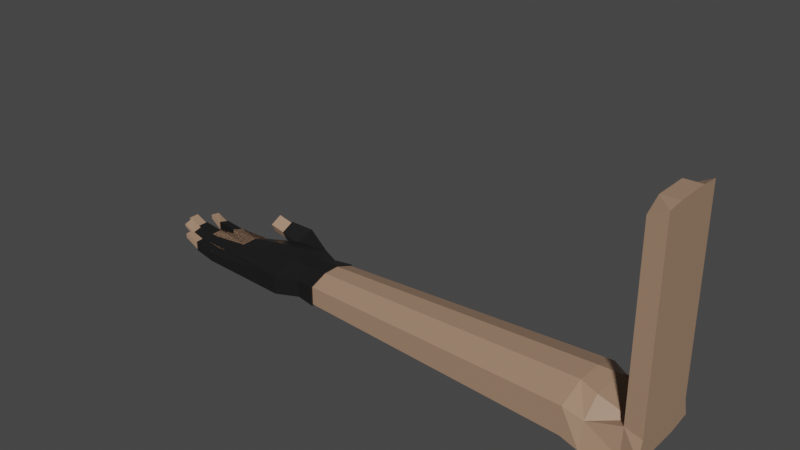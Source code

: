 # Source: RHand.blend  (saved by Blender 2.80.75; exported with 4.5.12 LTS)
import bpy
from mathutils import Matrix  # noqa: F401  (used for matrix-valued properties, if any)

bpy.ops.wm.read_factory_settings(use_empty=True)
scene = bpy.context.scene
scene.name = 'Scene'

# ---- collections
col_collection = bpy.data.collections.new('Collection'); scene.collection.children.link(col_collection)

# ---- materials (node trees are filled in below, after node groups)
mat_material = bpy.data.materials.new('Material')
mat_material.alpha_threshold = 0.0
mat_material.use_transparent_shadow = False
mat_material.line_color = (0.0, 0.0, 0.0, 1.0)
mat_material_001 = bpy.data.materials.new('Material.001')
mat_material_001.alpha_threshold = 0.0
mat_material_001.use_transparent_shadow = False
mat_material_001.line_color = (0.0, 0.0, 0.0, 1.0)

# ---- material node trees
mat_material.use_nodes = True; mat_material.node_tree.nodes.clear()
_N = mat_material.node_tree.nodes; _L = mat_material.node_tree.links
n0 = _N.new('ShaderNodeOutputMaterial'); n0.name = 'Material Output'; n0.location = (300, 300)
n1 = _N.new('ShaderNodeBsdfPrincipled'); n1.name = 'Principled BSDF'; n1.location = (10, 300)
n1.distribution = 'GGX'
n1.subsurface_method = 'BURLEY'
n1.inputs[0].default_value = (0.3758, 0.2335, 0.1525, 1.0)
n1.inputs[2].default_value = 0.4
n1.inputs[3].default_value = 1.45
n1.inputs[27].default_value = (0.0, 0.0, 0.0, 1.0)
n1.inputs[28].default_value = 1.0
_L.new(n1.outputs[0], n0.inputs[0])
n0.is_active_output = True
mat_material_001.use_nodes = True; mat_material_001.node_tree.nodes.clear()
_N = mat_material_001.node_tree.nodes; _L = mat_material_001.node_tree.links
n0 = _N.new('ShaderNodeOutputMaterial'); n0.name = 'Material Output'; n0.location = (300, 300)
n1 = _N.new('ShaderNodeBsdfPrincipled'); n1.name = 'Principled BSDF'; n1.location = (10, 300)
n1.distribution = 'GGX'
n1.subsurface_method = 'BURLEY'
n1.inputs[0].default_value = (0.01002, 0.01002, 0.01002, 1.0)
n1.inputs[2].default_value = 0.4
n1.inputs[3].default_value = 1.45
n1.inputs[27].default_value = (0.0, 0.0, 0.0, 1.0)
n1.inputs[28].default_value = 1.0
_L.new(n1.outputs[0], n0.inputs[0])
n0.is_active_output = True

# ---- world
world_world = bpy.data.worlds.new('World'); scene.world = world_world
world_world.use_nodes = True; world_world.node_tree.nodes.clear()
_N = world_world.node_tree.nodes; _L = world_world.node_tree.links
n0 = _N.new('ShaderNodeOutputWorld'); n0.name = 'World Output'; n0.location = (300, 300)
n1 = _N.new('ShaderNodeBackground'); n1.name = 'Background'; n1.location = (10, 300)
n1.inputs[0].default_value = (0.05088, 0.05088, 0.05088, 1.0)
_L.new(n1.outputs[0], n0.inputs[0])
n0.is_active_output = True
world_world.color = (0.05088, 0.05088, 0.05088)
world_world.use_sun_shadow = False
world_world.sun_shadow_jitter_overblur = 0.0

# ---- meshes
me_cube = bpy.data.meshes.new('Cube')
me_cube.from_pydata([(10.75, 1.594, 1.591), (10.75, 1.594, -1.591), (10.75, -1.587, 1.591), (10.75, -1.587, -1.591), (-1.0, 1.0, 1.0), (-1.0, 1.0, -1.0), (-1.0, -1.0, 1.0), (-1.0, -1.0, -1.0), (-1.0, 0.309, -1.752), (10.75, 0.4951, 2.787), (-1.0, 0.309, 1.752), (10.75, 0.4951, -2.787), (-1.0, -0.3324, -1.752), (10.75, -0.5253, 2.787), (-1.0, -0.3324, 1.752), (10.75, -0.5253, -2.787), (-1.0, -0.3324, -1.752), (-1.0, -1.0, -1.0), (-1.0, -1.0, 1.0), (-1.0, 1.0, 1.0), (-1.0, 1.0, -1.0), (-1.0, 0.309, 1.752), (-1.0, 0.309, -1.752), (-1.0, -0.3324, 1.752), (-1.897, -0.3211, -1.752), (-1.897, -1.2, -1.0), (-1.897, -1.2, 1.0), (-1.897, 1.433, 0.665), (-1.897, 1.433, -1.0), (-1.897, 0.5231, 1.752), (-1.897, 0.5231, -1.752), (-1.897, -0.3211, 1.752), (-4.142, -0.2504, -1.288), (-4.142, -0.7876, -1.0), (-3.574, -0.9147, 1.057), (-3.574, 1.327, 0.314), (-4.142, 1.003, -1.0), (-3.574, 0.4328, 1.066), (-4.142, 0.4549, -1.288), (-3.574, -0.2274, 1.066), (-4.393, -1.201, -0.5061), (-4.393, -1.201, 0.5061), (-3.392, 1.449, 0.2562), (-3.429, 1.431, -1.0), (-4.776, -0.8562, -0.3773), (-4.776, -0.8562, 0.3773), (-4.776, -0.209, -0.6609), (-4.776, 1.083, -0.1122), (-4.776, 1.083, -0.2229), (-4.776, 0.4127, 0.6609), (-4.776, 0.4127, -0.6609), (-4.776, -0.209, 0.6609), (-6.151, 0.9781, 0.0164), (-6.151, 0.9781, -0.4181), (-6.151, 0.5172, 0.4435), (-6.151, 0.5172, -0.8452), (-4.776, -0.209, 0.6609), (-4.776, 0.4127, 0.6609), (-4.776, 0.4127, -0.6609), (-4.776, -0.209, -0.6609), (-6.622, -0.1843, 0.213), (-6.622, 0.2606, 0.213), (-6.622, 0.2606, -0.6148), (-6.622, -0.1843, -0.6148), (-6.375, -0.2672, -0.7185), (-6.375, -0.6707, -0.4964), (-6.375, -0.6707, 0.09464), (-6.375, -0.2672, 0.3167), (-5.362, -1.354, -0.5111), (-5.362, -1.354, 0.5111), (-5.395, -0.9773, -0.5111), (-5.395, -0.9773, 0.5111), (-6.945, 0.9184, 0.2349), (-6.945, 0.9184, -0.1318), (-6.945, 0.5388, 0.5952), (-6.945, 0.5388, -0.4921), (-7.458, -0.1795, 0.3723), (-7.458, 0.2347, 0.3723), (-7.458, 0.2347, -0.3414), (-7.458, -0.1795, -0.3414), (-7.228, -0.2567, -0.4103), (-7.228, -0.6323, -0.2121), (-7.228, -0.6323, 0.3152), (-7.228, -0.2567, 0.5134), (-6.226, -1.315, -0.1025), (-6.226, -1.315, 0.8133), (-6.255, -0.9901, -0.1025), (-6.255, -0.9901, 0.8133), (-7.446, 0.9025, 0.9955), (-7.446, 0.9025, 0.7128), (-7.446, 0.5228, 1.164), (-7.446, 0.5228, 0.6884), (-7.959, -0.1955, 1.094), (-7.959, 0.2188, 1.094), (-7.959, 0.2188, 0.6146), (-7.959, -0.1955, 0.6146), (-7.728, -0.2727, 0.425), (-7.728, -0.6483, 0.735), (-7.728, -0.6483, 0.9733), (-7.728, -0.2727, 1.283), (-6.821, -1.04, 1.448), (-6.821, -1.04, 0.9537), (-6.792, -1.365, 1.448), (-6.792, -1.365, 0.9537), (-6.821, -1.04, 0.9537), (-6.821, -1.04, 1.448), (-6.792, -1.365, 1.448), (-6.792, -1.365, 0.9537), (-3.417, 2.251, 1.034), (-3.417, 2.419, 0.03869), (-3.416, 1.561, -0.06603), (-3.416, 1.74, -1.126), (-4.395, 2.089, 1.176), (-4.395, 2.248, 0.2361), (-4.395, 1.599, 0.4984), (-4.395, 1.758, -0.4415), (-4.92, 1.98, 1.818), (-4.92, 2.147, 0.8297), (-4.919, 1.49, 1.141), (-4.919, 1.657, 0.1521), (11.46, 1.435, 0.7096), (11.46, 1.639, -2.193), (11.46, -1.421, 0.7096), (11.46, -1.625, -2.193), (11.46, 0.6847, 2.445), (11.46, 0.6847, -3.842), (11.46, -0.722, 2.445), (11.46, -0.722, -3.842), (12.71, 1.332, 2.109), (12.71, 1.038, -1.655), (12.71, -1.282, 1.635), (12.71, -1.344, -1.655), (12.71, -0.6702, 1.289), (12.71, 0.4325, -2.701), (12.71, 0.6759, 1.289), (12.71, -0.4604, -2.701), (13.39, 1.343, 1.192), (13.39, 1.534, -0.7684), (13.39, -1.331, 1.192), (13.39, -1.522, -0.7684), (13.39, -0.6763, 1.367), (13.39, 0.6406, -1.191), (13.39, 0.6406, 1.367), (13.39, -0.6763, -1.191), (12.68, -0.6894, 22.69), (12.68, -1.301, 21.59), (12.68, 1.313, 21.59), (12.68, 0.6568, 22.69), (13.36, -1.35, 22.59), (13.36, -0.6954, 22.77), (13.36, 1.324, 22.59), (13.36, 0.6215, 22.77)], [(33, 40)], [(13, 14, 6, 2), (3, 2, 6, 7), (7, 6, 18, 17), (12, 15, 3, 7), (15, 11, 125, 127), (5, 4, 0, 1), (9, 13, 126, 124), (5, 1, 11, 8), (14, 10, 21, 23), (0, 4, 10, 9), (4, 5, 20, 19), (3, 15, 127, 123), (8, 11, 15, 12), (9, 10, 14, 13), (20, 22, 30, 28), (18, 23, 31, 26), (17, 18, 26, 25), (5, 8, 22, 20), (6, 14, 23, 18), (12, 7, 17, 16), (8, 12, 16, 22), (10, 4, 19, 21), (28, 30, 38, 36), (26, 31, 39, 34), (26, 34, 45, 41), (19, 20, 28, 27), (16, 17, 25, 24), (22, 16, 24, 30), (23, 21, 29, 31), (21, 19, 27, 29), (37, 35, 47, 49), (28, 43, 111, 109), (35, 27, 42, 47), (25, 26, 41, 40), (24, 25, 33, 32), (30, 24, 32, 38), (31, 29, 37, 39), (29, 27, 35, 37), (44, 40, 68, 70), (49, 47, 52, 54), (46, 51, 56, 59), (51, 46, 64, 67), (42, 43, 48, 47), (32, 33, 44, 46), (33, 25, 40, 44), (38, 32, 46, 50), (36, 38, 50, 48), (34, 39, 51, 45), (39, 37, 49, 51), (28, 36, 48, 43), (64, 65, 81, 80), (50, 49, 54, 55), (48, 50, 55, 53), (47, 48, 53, 52), (59, 56, 60, 63), (50, 46, 59, 58), (51, 49, 57, 56), (49, 50, 58, 57), (60, 61, 77, 76), (57, 58, 62, 61), (58, 59, 63, 62), (56, 57, 61, 60), (54, 52, 72, 74), (44, 45, 66, 65), (45, 51, 67, 66), (46, 44, 65, 64), (52, 53, 73, 72), (40, 41, 69, 68), (45, 44, 70, 71), (41, 45, 71, 69), (77, 78, 94, 93), (85, 87, 100, 102), (76, 77, 93, 92), (83, 80, 96, 99), (53, 55, 75, 73), (61, 62, 78, 77), (68, 69, 85, 84), (65, 66, 82, 81), (55, 54, 74, 75), (62, 63, 79, 78), (70, 68, 84, 86), (66, 67, 83, 82), (63, 60, 76, 79), (69, 71, 87, 85), (67, 64, 80, 83), (71, 70, 86, 87), (91, 90, 88, 89), (95, 92, 93, 94), (97, 98, 99, 96), (84, 85, 102, 103), (86, 84, 103, 101), (78, 79, 95, 94), (103, 102, 106, 107), (79, 76, 92, 95), (72, 73, 89, 88), (87, 86, 101, 100), (80, 81, 97, 96), (74, 72, 88, 90), (81, 82, 98, 97), (73, 75, 91, 89), (82, 83, 99, 98), (75, 74, 90, 91), (106, 105, 104, 107), (101, 103, 107, 104), (102, 100, 105, 106), (100, 101, 104, 105), (109, 111, 115, 113), (27, 28, 109, 108), (43, 42, 110, 111), (42, 27, 108, 110), (114, 112, 116, 118), (110, 108, 112, 114), (111, 110, 114, 115), (108, 109, 113, 112), (116, 117, 119, 118), (115, 114, 118, 119), (112, 113, 117, 116), (113, 115, 119, 117), (121, 120, 128, 129), (126, 122, 130, 132), (120, 124, 134, 128), (2, 3, 123, 122), (0, 9, 124, 120), (1, 0, 120, 121), (11, 1, 121, 125), (13, 2, 122, 126), (130, 138, 148, 145), (131, 135, 143, 139), (130, 131, 139, 138), (124, 126, 132, 134), (127, 125, 133, 135), (125, 121, 129, 133), (122, 123, 131, 130), (123, 127, 135, 131), (143, 140, 138, 139), (137, 136, 142, 141), (141, 142, 140, 143), (136, 128, 146, 150), (129, 128, 136, 137), (140, 142, 151, 149), (135, 133, 141, 143), (133, 129, 137, 141), (146, 147, 151, 150), (144, 145, 148, 149), (147, 144, 149, 151), (128, 134, 147, 146), (132, 130, 145, 144), (142, 136, 150, 151), (138, 140, 149, 148), (134, 132, 144, 147)])
_uv = me_cube.uv_layers.new(name='UVMap')
_uv.uv.foreach_set('vector', [0.375, 0.1665, 0.625, 0.1665, 0.625, 0.25, 0.375, 0.25, 0.375, 0.25, 0.625, 0.25, 0.625, 0.5, 0.375, 0.5, 0.375, 0.5, 0.625, 0.5, 0.625, 0.5, 0.375, 0.5, 0.375, 0.9165, 0.625, 0.9165, 0.625, 1.0, 0.375, 1.0, 0.625, 0.9165, 0.625, 0.8364, 0.625, 0.8364, 0.625, 0.9165, 0.625, 0.5, 0.875, 0.5, 0.875, 0.75, 0.625, 0.75, 0.375, 0.08637, 0.375, 0.1665, 0.375, 0.1665, 0.375, 0.08637, 0.375, 0.75, 0.625, 0.75, 0.625, 0.8364, 0.375, 0.8364, 0.625, 0.1665, 0.625, 0.08637, 0.625, 0.08637, 0.625, 0.1665, 0.375, 0.0, 0.625, 0.0, 0.625, 0.08637, 0.375, 0.08637, 0.875, 0.5, 0.625, 0.5, 0.625, 0.5, 0.875, 0.5, 0.625, 1.0, 0.625, 0.9165, 0.625, 0.9165, 0.625, 1.0, 0.375, 0.8364, 0.625, 0.8364, 0.625, 0.9165, 0.375, 0.9165, 0.375, 0.08637, 0.625, 0.08637, 0.625, 0.1665, 0.375, 0.1665, 0.375, 0.75, 0.375, 0.8364, 0.375, 0.8364, 0.375, 0.75, 0.625, 0.25, 0.625, 0.1665, 0.625, 0.1665, 0.625, 0.25, 0.375, 0.5, 0.625, 0.5, 0.625, 0.5, 0.375, 0.5, 0.375, 0.75, 0.375, 0.8364, 0.375, 0.8364, 0.375, 0.75, 0.625, 0.25, 0.625, 0.1665, 0.625, 0.1665, 0.625, 0.25, 0.375, 0.9165, 0.375, 1.0, 0.375, 1.0, 0.375, 0.9165, 0.375, 0.8364, 0.375, 0.9165, 0.375, 0.9165, 0.375, 0.8364, 0.625, 0.08637, 0.625, 0.0, 0.625, 0.0, 0.625, 0.08637, 0.375, 0.75, 0.375, 0.8364, 0.375, 0.8364, 0.375, 0.75, 0.625, 0.25, 0.625, 0.1665, 0.625, 0.1665, 0.625, 0.25, 0.625, 0.25, 0.625, 0.25, 0.625, 0.25, 0.625, 0.25, 0.875, 0.5, 0.625, 0.5, 0.625, 0.5, 0.875, 0.5, 0.375, 0.9165, 0.375, 1.0, 0.375, 1.0, 0.375, 0.9165, 0.375, 0.8364, 0.375, 0.9165, 0.375, 0.9165, 0.375, 0.8364, 0.625, 0.1665, 0.625, 0.08637, 0.625, 0.08637, 0.625, 0.1665, 0.625, 0.08637, 0.625, 0.0, 0.625, 0.0, 0.625, 0.08637, 0.625, 0.08637, 0.625, 0.0, 0.625, 0.0, 0.625, 0.08637, 0.375, 0.75, 0.375, 0.75, 0.375, 0.75, 0.375, 0.75, 0.625, 0.0, 0.625, 0.0, 0.625, 0.0, 0.625, 0.0, 0.375, 0.5, 0.625, 0.5, 0.625, 0.5, 0.375, 0.5, 0.375, 0.9165, 0.375, 1.0, 0.375, 1.0, 0.375, 0.9165, 0.375, 0.8364, 0.375, 0.9165, 0.375, 0.9165, 0.375, 0.8364, 0.625, 0.1665, 0.625, 0.08637, 0.625, 0.08637, 0.625, 0.1665, 0.625, 0.08637, 0.625, 0.0, 0.625, 0.0, 0.625, 0.08637, 0.375, 1.0, 0.375, 1.0, 0.375, 1.0, 0.375, 1.0, 0.625, 0.08637, 0.625, 0.0, 0.625, 0.0, 0.625, 0.08637, 0.375, 0.5835, 0.625, 0.5835, 0.625, 0.5835, 0.375, 0.5835, 0.625, 0.5835, 0.375, 0.5835, 0.375, 0.5835, 0.625, 0.5835, 0.875, 0.5, 0.625, 0.5, 0.625, 0.5, 0.875, 0.5, 0.375, 0.9165, 0.375, 1.0, 0.375, 1.0, 0.375, 0.9165, 0.375, 1.0, 0.375, 1.0, 0.375, 1.0, 0.375, 1.0, 0.375, 0.8364, 0.375, 0.9165, 0.375, 0.9165, 0.375, 0.8364, 0.375, 0.75, 0.375, 0.8364, 0.375, 0.8364, 0.375, 0.75, 0.625, 0.25, 0.625, 0.1665, 0.625, 0.1665, 0.625, 0.25, 0.625, 0.1665, 0.625, 0.08637, 0.625, 0.08637, 0.625, 0.1665, 0.375, 0.75, 0.375, 0.75, 0.375, 0.75, 0.375, 0.75, 0.375, 0.9165, 0.375, 1.0, 0.375, 1.0, 0.375, 0.9165, 0.375, 0.6636, 0.625, 0.6636, 0.625, 0.6636, 0.375, 0.6636, 0.375, 0.75, 0.375, 0.8364, 0.375, 0.8364, 0.375, 0.75, 0.875, 0.5, 0.625, 0.5, 0.625, 0.5, 0.875, 0.5, 0.375, 0.5835, 0.625, 0.5835, 0.625, 0.5835, 0.375, 0.5835, 0.375, 0.8364, 0.375, 0.9165, 0.375, 0.9165, 0.375, 0.8364, 0.625, 0.1665, 0.625, 0.08637, 0.625, 0.08637, 0.625, 0.1665, 0.625, 0.6636, 0.375, 0.6636, 0.375, 0.6636, 0.625, 0.6636, 0.625, 0.1665, 0.625, 0.08637, 0.625, 0.08637, 0.625, 0.1665, 0.625, 0.6636, 0.375, 0.6636, 0.375, 0.6636, 0.625, 0.6636, 0.375, 0.8364, 0.375, 0.9165, 0.375, 0.9165, 0.375, 0.8364, 0.625, 0.1665, 0.625, 0.08637, 0.625, 0.08637, 0.625, 0.1665, 0.625, 0.08637, 0.625, 0.0, 0.625, 0.0, 0.625, 0.08637, 0.375, 0.5, 0.625, 0.5, 0.625, 0.5, 0.375, 0.5, 0.625, 0.25, 0.625, 0.1665, 0.625, 0.1665, 0.625, 0.25, 0.375, 0.9165, 0.375, 1.0, 0.375, 1.0, 0.375, 0.9165, 0.875, 0.5, 0.625, 0.5, 0.625, 0.5, 0.875, 0.5, 0.375, 0.5, 0.625, 0.5, 0.625, 0.5, 0.375, 0.5, 0.625, 0.5, 0.375, 0.5, 0.375, 0.5, 0.625, 0.5, 0.625, 0.25, 0.625, 0.25, 0.625, 0.25, 0.625, 0.25, 0.625, 0.6636, 0.375, 0.6636, 0.375, 0.6636, 0.625, 0.6636, 0.625, 0.25, 0.625, 0.25, 0.625, 0.25, 0.625, 0.25, 0.625, 0.1665, 0.625, 0.08637, 0.625, 0.08637, 0.625, 0.1665, 0.625, 0.5835, 0.375, 0.5835, 0.375, 0.5835, 0.625, 0.5835, 0.375, 0.75, 0.375, 0.8364, 0.375, 0.8364, 0.375, 0.75, 0.625, 0.6636, 0.375, 0.6636, 0.375, 0.6636, 0.625, 0.6636, 0.375, 0.5, 0.625, 0.5, 0.625, 0.5, 0.375, 0.5, 0.375, 0.5, 0.625, 0.5, 0.625, 0.5, 0.375, 0.5, 0.375, 0.6636, 0.625, 0.6636, 0.625, 0.6636, 0.375, 0.6636, 0.375, 0.8364, 0.375, 0.9165, 0.375, 0.9165, 0.375, 0.8364, 0.375, 1.0, 0.375, 1.0, 0.375, 1.0, 0.375, 1.0, 0.625, 0.25, 0.625, 0.1665, 0.625, 0.1665, 0.625, 0.25, 0.375, 0.5835, 0.625, 0.5835, 0.625, 0.5835, 0.375, 0.5835, 0.625, 0.25, 0.625, 0.25, 0.625, 0.25, 0.625, 0.25, 0.625, 0.5835, 0.375, 0.5835, 0.375, 0.5835, 0.625, 0.5835, 0.625, 0.5, 0.375, 0.5, 0.375, 0.5, 0.625, 0.5, 0.375, 0.6636, 0.625, 0.6636, 0.625, 0.75, 0.375, 0.75, 0.375, 0.5835, 0.625, 0.5835, 0.625, 0.6636, 0.375, 0.6636, 0.375, 0.5, 0.625, 0.5, 0.625, 0.5835, 0.375, 0.5835, 0.375, 0.5, 0.625, 0.5, 0.625, 0.5, 0.375, 0.5, 0.375, 1.0, 0.375, 1.0, 0.375, 1.0, 0.375, 1.0, 0.375, 0.8364, 0.375, 0.9165, 0.375, 0.9165, 0.375, 0.8364, 0.375, 0.5, 0.625, 0.5, 0.625, 0.5, 0.375, 0.5, 0.375, 0.5835, 0.625, 0.5835, 0.625, 0.5835, 0.375, 0.5835, 0.875, 0.5, 0.625, 0.5, 0.625, 0.5, 0.875, 0.5, 0.625, 0.5, 0.375, 0.5, 0.375, 0.5, 0.625, 0.5, 0.375, 0.9165, 0.375, 1.0, 0.375, 1.0, 0.375, 0.9165, 0.625, 0.08637, 0.625, 0.0, 0.625, 0.0, 0.625, 0.08637, 0.375, 0.5, 0.625, 0.5, 0.625, 0.5, 0.375, 0.5, 0.375, 0.75, 0.375, 0.8364, 0.375, 0.8364, 0.375, 0.75, 0.625, 0.25, 0.625, 0.1665, 0.625, 0.1665, 0.625, 0.25, 0.375, 0.6636, 0.625, 0.6636, 0.625, 0.6636, 0.375, 0.6636, 0.625, 0.25, 0.625, 0.25, 0.375, 0.5, 0.375, 1.0, 0.375, 1.0, 0.375, 1.0, 0.375, 1.0, 0.375, 1.0, 0.625, 0.25, 0.625, 0.25, 0.625, 0.25, 0.625, 0.25, 0.625, 0.5, 0.375, 0.5, 0.375, 0.5, 0.625, 0.5, 0.375, 0.75, 0.375, 0.75, 0.375, 0.75, 0.375, 0.75, 0.875, 0.5, 0.625, 0.5, 0.625, 0.5, 0.875, 0.5, 0.625, 0.5, 0.875, 0.5, 0.875, 0.5, 0.625, 0.5, 0.625, 0.0, 0.625, 0.0, 0.625, 0.0, 0.625, 0.0, 0.625, 0.0, 0.625, 0.0, 0.625, 0.0, 0.625, 0.0, 0.625, 0.0, 0.625, 0.0, 0.625, 0.0, 0.625, 0.0, 0.625, 0.5, 0.875, 0.5, 0.875, 0.5, 0.625, 0.5, 0.875, 0.5, 0.625, 0.5, 0.625, 0.5, 0.875, 0.5, 0.875, 0.5, 0.625, 0.5, 0.625, 0.5, 0.875, 0.5, 0.625, 0.5, 0.875, 0.5, 0.875, 0.5, 0.625, 0.5, 0.875, 0.5, 0.625, 0.5, 0.625, 0.5, 0.875, 0.5, 0.375, 0.75, 0.375, 0.75, 0.375, 0.75, 0.375, 0.75, 0.625, 0.75, 0.875, 0.75, 0.875, 0.75, 0.625, 0.75, 0.375, 0.1665, 0.375, 0.25, 0.375, 0.25, 0.375, 0.1665, 0.375, 0.0, 0.375, 0.08637, 0.375, 0.08637, 0.375, 0.0, 0.625, 0.25, 0.375, 0.25, 0.375, 0.25, 0.625, 0.25, 0.375, 0.0, 0.375, 0.08637, 0.375, 0.08637, 0.375, 0.0, 0.625, 0.75, 0.875, 0.75, 0.875, 0.75, 0.625, 0.75, 0.625, 0.8364, 0.625, 0.75, 0.625, 0.75, 0.625, 0.8364, 0.375, 0.1665, 0.375, 0.25, 0.375, 0.25, 0.375, 0.1665, 0.625, 0.25, 0.625, 0.25, 0.625, 0.25, 0.625, 0.25, 0.625, 1.0, 0.625, 0.9165, 0.625, 0.9165, 0.625, 1.0, 0.625, 0.25, 0.375, 0.25, 0.375, 0.25, 0.625, 0.25, 0.375, 0.08637, 0.375, 0.1665, 0.375, 0.1665, 0.375, 0.08637, 0.625, 0.9165, 0.625, 0.8364, 0.625, 0.8364, 0.625, 0.9165, 0.625, 0.8364, 0.625, 0.75, 0.625, 0.75, 0.625, 0.8364, 0.625, 0.25, 0.375, 0.25, 0.375, 0.25, 0.625, 0.25, 0.625, 1.0, 0.625, 0.9165, 0.625, 0.9165, 0.625, 1.0, 0.125, 0.6665, 0.375, 0.6665, 0.375, 0.75, 0.125, 0.75, 0.125, 0.5, 0.375, 0.5, 0.375, 0.5864, 0.125, 0.5864, 0.125, 0.5864, 0.375, 0.5864, 0.375, 0.6665, 0.125, 0.6665, 0.875, 0.75, 0.875, 0.75, 0.875, 0.75, 0.875, 0.75, 0.625, 0.75, 0.875, 0.75, 0.875, 0.75, 0.625, 0.75, 0.375, 0.6665, 0.375, 0.5864, 0.375, 0.5864, 0.375, 0.6665, 0.625, 0.9165, 0.625, 0.8364, 0.625, 0.8364, 0.625, 0.9165, 0.625, 0.8364, 0.625, 0.75, 0.625, 0.75, 0.625, 0.8364, 0.375, 0.0, 0.375, 0.08637, 0.375, 0.08637, 0.375, 0.0, 0.375, 0.1665, 0.375, 0.25, 0.375, 0.25, 0.375, 0.1665, 0.375, 0.08637, 0.375, 0.1665, 0.375, 0.1665, 0.375, 0.08637, 0.375, 0.0, 0.375, 0.08637, 0.375, 0.08637, 0.375, 0.0, 0.375, 0.1665, 0.375, 0.25, 0.375, 0.25, 0.375, 0.1665, 0.375, 0.5864, 0.375, 0.5, 0.375, 0.5, 0.375, 0.5864, 0.375, 0.75, 0.375, 0.6665, 0.375, 0.6665, 0.375, 0.75, 0.375, 0.08637, 0.375, 0.1665, 0.375, 0.1665, 0.375, 0.08637])
me_cube.materials.append(mat_material)
me_cube.use_remesh_preserve_volume = False
me_cube.use_remesh_preserve_attributes = False
me_cube.use_mirror_vertex_groups = False
me_cube.update()
me_cube_001 = bpy.data.meshes.new('Cube.001')
me_cube_001.from_pydata([(10.75, 1.594, 1.591), (10.75, 1.594, -1.591), (10.75, -1.587, 1.591), (10.75, -1.587, -1.591), (-1.0, 1.0, 1.0), (-1.0, 1.0, -1.0), (-1.0, -1.0, 1.0), (-1.0, -1.0, -1.0), (-1.0, 0.309, -1.752), (10.75, 0.4951, 2.787), (-1.0, 0.309, 1.752), (10.75, 0.4951, -2.787), (-1.0, -0.3324, -1.752), (10.75, -0.5253, 2.787), (-1.0, -0.3324, 1.752), (10.75, -0.5253, -2.787), (-1.0, -0.3324, -1.752), (-1.0, -1.0, -1.0), (-1.0, -1.0, 1.0), (-1.0, 1.0, 1.0), (-1.0, 1.0, -1.0), (-1.0, 0.309, 1.752), (-1.0, 0.309, -1.752), (-1.0, -0.3324, 1.752), (-1.897, -1.335, -1.153), (-1.897, -1.335, 1.0), (-1.897, 1.471, 0.7166), (-1.897, 1.471, -1.146), (-1.897, 0.5231, 1.824), (-1.897, 0.5231, -1.752), (-1.897, -0.3211, 1.824), (-4.137, -0.2504, -1.425), (-4.137, -0.7876, -1.009), (-3.574, -0.9147, 1.057), (-3.574, 1.327, 0.4817), (-4.137, 1.003, -1.078), (-3.574, 0.4328, 1.377), (-4.137, 0.4549, -1.503), (-3.574, -0.2274, 1.377), (-4.393, -1.461, -0.5061), (-4.393, -1.461, 0.6391), (-3.405, 1.449, 0.3989), (-3.442, 1.431, -1.067), (-4.776, -0.8562, -0.3773), (-4.776, -0.8562, 0.5104), (-4.776, -0.209, -0.6609), (-4.776, 1.083, -0.1122), (-4.776, 1.083, -0.3685), (-4.776, 0.4127, 0.6609), (-4.776, 0.4127, -0.6609), (-4.776, -0.209, 0.6609), (-6.151, 0.9781, 0.0164), (-6.151, 0.9781, -0.4181), (-6.151, 0.5172, 0.4435), (-6.151, 0.5172, -0.8452), (-4.776, -0.209, 0.6609), (-4.776, 0.4127, 0.6609), (-4.776, 0.4127, -0.6609), (-4.776, -0.209, -0.6609), (-6.622, -0.1843, 0.213), (-6.622, 0.2606, 0.213), (-6.622, 0.2606, -0.6148), (-6.622, -0.1843, -0.6148), (-6.375, -0.2672, -0.7185), (-6.375, -0.6707, -0.4964), (-6.375, -0.6707, 0.09464), (-6.375, -0.2672, 0.3167), (-5.362, -1.369, -0.6399), (-5.362, -1.369, 0.5111), (-5.395, -0.9556, -0.6399), (-5.395, -0.9556, 0.5111), (-6.945, 0.9531, 0.3513), (-6.945, 0.9531, -0.1933), (-6.945, 0.5048, 0.7117), (-6.945, 0.5048, -0.5536), (-7.459, -0.2005, 0.4862), (-7.458, 0.2474, 0.4962), (-7.458, 0.2474, -0.4129), (-7.459, -0.2005, -0.4228), (-7.228, -0.2323, -0.4826), (-7.228, -0.6555, -0.2844), (-7.228, -0.6555, 0.381), (-7.228, -0.2323, 0.6515), (-6.226, -1.339, -0.1427), (-6.226, -1.339, 0.9359), (-6.255, -0.9702, -0.1427), (-6.255, -0.9702, 0.9359), (-3.417, 2.251, 1.034), (-3.417, 2.419, 0.03869), (-3.452, 1.497, 0.07659), (-3.416, 1.74, -1.126), (-4.363, 2.097, 1.359), (-4.37, 2.296, 0.1998), (-4.371, 1.548, 0.5817), (-4.377, 1.747, -0.5771), (-1.0, -0.3324, -1.752), (-1.0, -1.0, -1.0), (10.75, 1.594, -1.591), (-1.0, 1.0, -1.0), (10.75, 1.594, 1.591), (-1.0, -1.0, 1.0), (10.75, -1.587, 1.591), (10.75, -1.587, -1.591), (-1.0, 1.0, 1.0), (-1.0, 0.309, 1.752), (10.75, 0.4951, -2.787), (-1.0, 0.309, -1.752), (10.75, 0.4951, 2.787), (-1.0, -0.3324, 1.752), (10.75, -0.5253, -2.787), (10.75, -0.5253, 2.787), (-1.0, -1.0, 1.0), (-1.0, -0.3324, 1.752), (-0.2428, 1.107, 1.106), (-0.2428, 0.3426, 1.938), (-0.2428, -0.3671, 1.938), (-0.2428, -1.106, 1.106), (-0.2428, -1.106, -1.106), (-0.2428, -0.3671, -1.938), (-0.2428, 0.3426, -1.938), (-0.2428, 1.107, -1.106), (-4.137, -0.2504, -1.425), (-1.897, -0.3211, -1.904), (-4.137, -0.2504, -1.425)], [(32, 39), (121, 31), (123, 121)], [(11, 15, 109, 105), (7, 6, 18, 17), (23, 14, 108, 112), (15, 3, 102, 109), (10, 14, 108, 104), (14, 10, 21, 23), (5, 4, 103, 98), (4, 5, 20, 19), (1, 0, 9, 13, 2, 3, 15, 11), (13, 2, 101, 110), (9, 0, 99, 107), (20, 22, 29, 27), (18, 23, 30, 25), (17, 18, 25, 24), (5, 8, 22, 20), (6, 14, 23, 18), (12, 7, 17, 16), (8, 12, 16, 22), (10, 4, 19, 21), (29, 122, 121, 37), (25, 33, 44, 40), (19, 20, 27, 26), (24, 96, 95, 122), (106, 95, 122, 29), (38, 36, 56, 55), (21, 19, 26, 28), (36, 34, 46, 48), (27, 42, 90, 88), (34, 26, 41, 46), (24, 25, 40, 39), (24, 32, 123, 122), (38, 30, 28, 36), (43, 39, 67, 69), (48, 46, 51, 53), (45, 50, 55, 58), (50, 45, 63, 66), (41, 42, 47, 46), (31, 32, 43, 45), (32, 24, 39, 43), (37, 31, 45, 49), (35, 37, 49, 47), (33, 38, 50, 44), (30, 38, 33, 25), (27, 35, 47, 42), (63, 64, 80, 79), (49, 48, 53, 54), (47, 49, 54, 52), (46, 47, 52, 51), (58, 55, 59, 62), (49, 45, 58, 57), (50, 48, 56, 55), (48, 49, 57, 56), (59, 60, 76, 75), (56, 57, 61, 60), (57, 58, 62, 61), (55, 56, 60, 59), (53, 51, 71, 73), (43, 44, 65, 64), (44, 50, 66, 65), (45, 43, 64, 63), (51, 52, 72, 71), (39, 40, 68, 67), (44, 43, 69, 70), (40, 44, 70, 68), (52, 54, 74, 72), (60, 61, 77, 76), (67, 68, 84, 83), (64, 65, 81, 80), (54, 53, 73, 74), (61, 62, 78, 77), (69, 67, 83, 85), (65, 66, 82, 81), (62, 59, 75, 78), (68, 70, 86, 84), (66, 63, 79, 82), (70, 69, 85, 86), (88, 90, 94, 92), (26, 27, 88, 87), (42, 41, 89, 90), (41, 26, 87, 89), (75, 76, 77, 78), (89, 87, 91, 93), (90, 89, 93, 94), (87, 88, 92, 91), (79, 80, 81, 82), (72, 74, 73, 71), (84, 86, 85, 83), (92, 94, 93, 91), (13, 9, 107, 110), (95, 118, 117, 96), (6, 18, 111, 100), (7, 12, 95, 96), (4, 10, 104, 103), (0, 1, 97, 99), (1, 11, 105, 97), (6, 7, 96, 100), (12, 8, 106, 95), (18, 23, 112, 111), (8, 5, 98, 106), (3, 2, 101, 102), (106, 119, 118, 95), (98, 120, 119, 106), (98, 103, 113, 120), (104, 114, 113, 103), (115, 114, 104, 112), (111, 116, 115, 112), (117, 116, 111, 96), (29, 37, 35, 27), (26, 34, 36, 28), (30, 112, 104, 28), (119, 120, 113, 114, 115, 116, 117, 118)])
_uv = me_cube_001.uv_layers.new(name='UVMap')
_uv.uv.foreach_set('vector', [0.625, 0.8364, 0.625, 0.9165, 0.625, 0.9165, 0.625, 0.8364, 0.375, 0.5, 0.625, 0.5, 0.625, 0.5, 0.375, 0.5, 0.625, 0.1665, 0.625, 0.1665, 0.625, 0.1665, 0.625, 0.1665, 0.625, 0.9165, 0.625, 1.0, 0.625, 1.0, 0.625, 0.9165, 0.625, 0.08637, 0.625, 0.1665, 0.625, 0.1665, 0.625, 0.08637, 0.625, 0.1665, 0.625, 0.08637, 0.625, 0.08637, 0.625, 0.1665, 0.625, 0.5, 0.875, 0.5, 0.875, 0.5, 0.625, 0.5, 0.875, 0.5, 0.625, 0.5, 0.625, 0.5, 0.875, 0.5, 0.625, 0.75, 0.375, 0.0, 0.375, 0.08637, 0.0, 0.0, 0.625, 0.25, 0.625, 1.0, 0.625, 0.9165, 0.625, 0.8364, 0.0, 0.0, 0.625, 0.25, 0.625, 0.25, 0.0, 0.0, 0.375, 0.08637, 0.375, 0.0, 0.375, 0.0, 0.375, 0.08637, 0.375, 0.75, 0.375, 0.8364, 0.375, 0.8364, 0.375, 0.75, 0.625, 0.25, 0.625, 0.1665, 0.625, 0.1665, 0.625, 0.25, 0.375, 0.5, 0.625, 0.5, 0.625, 0.5, 0.375, 0.5, 0.375, 0.75, 0.375, 0.8364, 0.375, 0.8364, 0.375, 0.75, 0.625, 0.25, 0.625, 0.1665, 0.625, 0.1665, 0.625, 0.25, 0.375, 0.9165, 0.375, 1.0, 0.375, 1.0, 0.375, 0.9165, 0.375, 0.8364, 0.375, 0.9165, 0.375, 0.9165, 0.375, 0.8364, 0.625, 0.08637, 0.625, 0.0, 0.625, 0.0, 0.625, 0.08637, 0.0, 0.0, 0.0, 0.0, 0.0, 0.0, 0.375, 0.8364, 0.625, 0.25, 0.625, 0.25, 0.625, 0.25, 0.625, 0.25, 0.875, 0.5, 0.625, 0.5, 0.625, 0.5, 0.875, 0.5, 0.0, 0.0, 0.375, 1.0, 0.375, 0.9165, 0.0, 0.0, 0.0, 0.0, 0.0, 0.0, 0.0, 0.0, 0.0, 0.0, 0.0, 0.0, 0.0, 0.0, 0.625, 0.08637, 0.625, 0.1665, 0.625, 0.08637, 0.625, 0.0, 0.625, 0.0, 0.625, 0.08637, 0.625, 0.08637, 0.625, 0.0, 0.625, 0.0, 0.625, 0.08637, 0.375, 0.75, 0.375, 0.75, 0.375, 0.75, 0.375, 0.75, 0.625, 0.0, 0.625, 0.0, 0.625, 0.0, 0.625, 0.0, 0.375, 0.5, 0.625, 0.5, 0.625, 0.5, 0.375, 0.5, 0.0, 0.0, 0.375, 1.0, 0.0, 0.0, 0.0, 0.0, 0.0, 0.0, 0.0, 0.0, 0.625, 0.08637, 0.0, 0.0, 0.375, 1.0, 0.375, 1.0, 0.375, 1.0, 0.375, 1.0, 0.625, 0.08637, 0.625, 0.0, 0.625, 0.0, 0.625, 0.08637, 0.375, 0.5835, 0.625, 0.5835, 0.625, 0.5835, 0.375, 0.5835, 0.625, 0.5835, 0.375, 0.5835, 0.375, 0.5835, 0.625, 0.5835, 0.875, 0.5, 0.625, 0.5, 0.625, 0.5, 0.875, 0.5, 0.375, 0.9165, 0.375, 1.0, 0.375, 1.0, 0.375, 0.9165, 0.375, 1.0, 0.375, 1.0, 0.375, 1.0, 0.375, 1.0, 0.375, 0.8364, 0.375, 0.9165, 0.375, 0.9165, 0.375, 0.8364, 0.375, 0.75, 0.375, 0.8364, 0.375, 0.8364, 0.375, 0.75, 0.625, 0.25, 0.625, 0.1665, 0.625, 0.1665, 0.625, 0.25, 0.0, 0.0, 0.0, 0.0, 0.625, 0.25, 0.625, 0.25, 0.375, 0.75, 0.375, 0.75, 0.375, 0.75, 0.375, 0.75, 0.375, 0.9165, 0.375, 1.0, 0.375, 1.0, 0.375, 0.9165, 0.375, 0.6636, 0.625, 0.6636, 0.625, 0.6636, 0.375, 0.6636, 0.375, 0.75, 0.375, 0.8364, 0.375, 0.8364, 0.375, 0.75, 0.875, 0.5, 0.625, 0.5, 0.625, 0.5, 0.875, 0.5, 0.375, 0.5835, 0.625, 0.5835, 0.625, 0.5835, 0.375, 0.5835, 0.375, 0.8364, 0.375, 0.9165, 0.375, 0.9165, 0.375, 0.8364, 0.625, 0.1665, 0.625, 0.08637, 0.625, 0.08637, 0.625, 0.1665, 0.625, 0.6636, 0.375, 0.6636, 0.375, 0.6636, 0.625, 0.6636, 0.625, 0.1665, 0.625, 0.08637, 0.625, 0.08637, 0.625, 0.1665, 0.625, 0.6636, 0.375, 0.6636, 0.375, 0.6636, 0.625, 0.6636, 0.375, 0.8364, 0.375, 0.9165, 0.375, 0.9165, 0.375, 0.8364, 0.625, 0.1665, 0.625, 0.08637, 0.625, 0.08637, 0.625, 0.1665, 0.625, 0.08637, 0.625, 0.0, 0.625, 0.0, 0.625, 0.08637, 0.375, 0.5, 0.625, 0.5, 0.625, 0.5, 0.375, 0.5, 0.625, 0.25, 0.625, 0.1665, 0.625, 0.1665, 0.625, 0.25, 0.375, 0.9165, 0.375, 1.0, 0.375, 1.0, 0.375, 0.9165, 0.875, 0.5, 0.625, 0.5, 0.625, 0.5, 0.875, 0.5, 0.375, 0.5, 0.625, 0.5, 0.625, 0.5, 0.375, 0.5, 0.625, 0.5, 0.375, 0.5, 0.375, 0.5, 0.625, 0.5, 0.625, 0.25, 0.625, 0.25, 0.625, 0.25, 0.625, 0.25, 0.375, 0.75, 0.375, 0.8364, 0.375, 0.8364, 0.375, 0.75, 0.625, 0.6636, 0.375, 0.6636, 0.375, 0.6636, 0.625, 0.6636, 0.375, 0.5, 0.625, 0.5, 0.625, 0.5, 0.375, 0.5, 0.375, 0.5, 0.625, 0.5, 0.625, 0.5, 0.375, 0.5, 0.375, 0.6636, 0.625, 0.6636, 0.625, 0.6636, 0.375, 0.6636, 0.375, 0.8364, 0.375, 0.9165, 0.375, 0.9165, 0.375, 0.8364, 0.375, 1.0, 0.375, 1.0, 0.375, 1.0, 0.375, 1.0, 0.625, 0.25, 0.625, 0.1665, 0.625, 0.1665, 0.625, 0.25, 0.375, 0.5835, 0.625, 0.5835, 0.625, 0.5835, 0.375, 0.5835, 0.625, 0.25, 0.625, 0.25, 0.625, 0.25, 0.625, 0.25, 0.625, 0.5835, 0.375, 0.5835, 0.375, 0.5835, 0.625, 0.5835, 0.625, 0.5, 0.375, 0.5, 0.375, 0.5, 0.625, 0.5, 0.375, 0.75, 0.375, 0.75, 0.375, 0.75, 0.375, 0.75, 0.875, 0.5, 0.625, 0.5, 0.625, 0.5, 0.875, 0.5, 0.625, 0.5, 0.875, 0.5, 0.875, 0.5, 0.625, 0.5, 0.625, 0.0, 0.625, 0.0, 0.625, 0.0, 0.625, 0.0, 0.625, 0.5835, 0.625, 0.6636, 0.375, 0.8364, 0.375, 0.5835, 0.625, 0.0, 0.625, 0.0, 0.625, 0.0, 0.625, 0.0, 0.625, 0.5, 0.875, 0.5, 0.875, 0.5, 0.625, 0.5, 0.875, 0.5, 0.625, 0.5, 0.625, 0.5, 0.875, 0.5, 0.375, 0.5835, 0.375, 0.5, 0.625, 0.25, 0.625, 0.5835, 0.375, 0.75, 0.375, 0.8364, 0.625, 0.6636, 0.625, 0.0, 0.625, 0.25, 0.625, 0.25, 0.375, 0.5, 0.375, 1.0, 0.375, 0.75, 0.375, 0.75, 0.875, 0.5, 0.625, 0.0, 0.0, 0.0, 0.375, 0.08637, 0.375, 0.08637, 0.0, 0.0, 0.375, 0.9165, 0.0, 0.0, 0.0, 0.0, 0.375, 1.0, 0.625, 0.25, 0.625, 0.25, 0.625, 0.25, 0.625, 0.25, 0.375, 1.0, 0.375, 0.9165, 0.375, 0.9165, 0.375, 1.0, 0.625, 0.0, 0.625, 0.08637, 0.625, 0.08637, 0.625, 0.0, 0.375, 0.0, 0.625, 0.75, 0.625, 0.75, 0.375, 0.0, 0.625, 0.75, 0.625, 0.8364, 0.625, 0.8364, 0.625, 0.75, 0.625, 0.5, 0.375, 0.5, 0.375, 0.5, 0.625, 0.5, 0.375, 0.9165, 0.375, 0.8364, 0.375, 0.8364, 0.375, 0.9165, 0.625, 0.25, 0.625, 0.1665, 0.625, 0.1665, 0.625, 0.25, 0.375, 0.8364, 0.375, 0.75, 0.375, 0.75, 0.375, 0.8364, 0.625, 1.0, 0.625, 0.25, 0.625, 0.25, 0.625, 1.0, 0.375, 0.8364, 0.0, 0.0, 0.0, 0.0, 0.375, 0.9165, 0.375, 0.75, 0.0, 0.0, 0.0, 0.0, 0.375, 0.8364, 0.375, 0.75, 0.875, 0.5, 0.0, 0.0, 0.0, 0.0, 0.625, 0.08637, 0.0, 0.0, 0.0, 0.0, 0.875, 0.5, 0.0, 0.0, 0.0, 0.0, 0.625, 0.08637, 0.0, 0.0, 0.625, 0.25, 0.0, 0.0, 0.0, 0.0, 0.0, 0.0, 0.0, 0.0, 0.0, 0.0, 0.625, 0.25, 0.375, 1.0, 0.375, 0.8364, 0.375, 0.8364, 0.375, 0.75, 0.375, 0.75, 0.625, 0.0, 0.625, 0.0, 0.625, 0.08637, 0.625, 0.08637, 0.0, 0.0, 0.0, 0.0, 0.625, 0.08637, 0.625, 0.08637, 0.0, 0.0, 0.0, 0.0, 0.0, 0.0, 0.0, 0.0, 0.0, 0.0, 0.0, 0.0, 0.0, 0.0, 0.0, 0.0])
me_cube_001.materials.append(mat_material_001)
me_cube_001.use_remesh_preserve_volume = False
me_cube_001.use_remesh_preserve_attributes = False
me_cube_001.use_mirror_vertex_groups = False
me_cube_001.update()

# ---- objects
ob_cube = bpy.data.objects.new('Cube', me_cube)
ob_cube_001 = bpy.data.objects.new('Cube.001', me_cube_001)

# ---- transforms, parenting, visibility, modifiers, constraints
ob_cube.location = (0.0, 0.0, 0.0)
ob_cube.scale = (2.0, 2.0, 0.7)
ob_cube.lock_rotations_4d = False
ob_cube.empty_display_type = 'ARROWS'
ob_cube.lineart.crease_threshold = 0.0
ob_cube_001.location = (0.0, 0.0, 0.0)
ob_cube_001.scale = (2.0, 2.0, 0.7)
ob_cube_001.lock_rotations_4d = False
ob_cube_001.empty_display_type = 'ARROWS'
ob_cube_001.lineart.crease_threshold = 0.0

# ---- collection membership
col_collection.objects.link(ob_cube)
col_collection.objects.link(ob_cube_001)

# ---- scene / render settings (as saved in the file)
scene.frame_start = 1; scene.frame_end = 250; scene.frame_set(205)
scene.render.engine = 'BLENDER_EEVEE_NEXT'
scene.cycles.use_denoising = False
scene.cycles.samples = 128
scene.cycles.sampling_pattern = 'TABULATED_SOBOL'
scene.cycles.use_adaptive_sampling = False
scene.cycles.use_light_tree = False
scene.view_settings.view_transform = 'Filmic'
bpy.context.view_layer.update()

# ---- added for rendering (the .blend has no active camera and no usable light): camera, sun
cam_auto = bpy.data.cameras.new('AutoCamera')
cam_auto.lens = 50.0
cam_auto.sensor_width = 36.0
cam_auto.clip_end = 1000.0
ob_auto_camera = bpy.data.objects.new('AutoCamera', cam_auto)
scene.collection.objects.link(ob_auto_camera)
ob_auto_camera.location = (49.1697, -51.6945, 41.6162)
ob_auto_camera.rotation_euler = (1.09748, -7.21219e-08, 0.694738)
scene.camera = ob_auto_camera
light_auto_sun = bpy.data.lights.new('AutoSun', 'SUN')
light_auto_sun.energy = 3.0
light_auto_sun.angle = 0.0523599
ob_auto_sun = bpy.data.objects.new('AutoSun', light_auto_sun)
scene.collection.objects.link(ob_auto_sun)
ob_auto_sun.rotation_euler = (0.872665, 0.174533, 0.523599)
bpy.context.view_layer.update()
